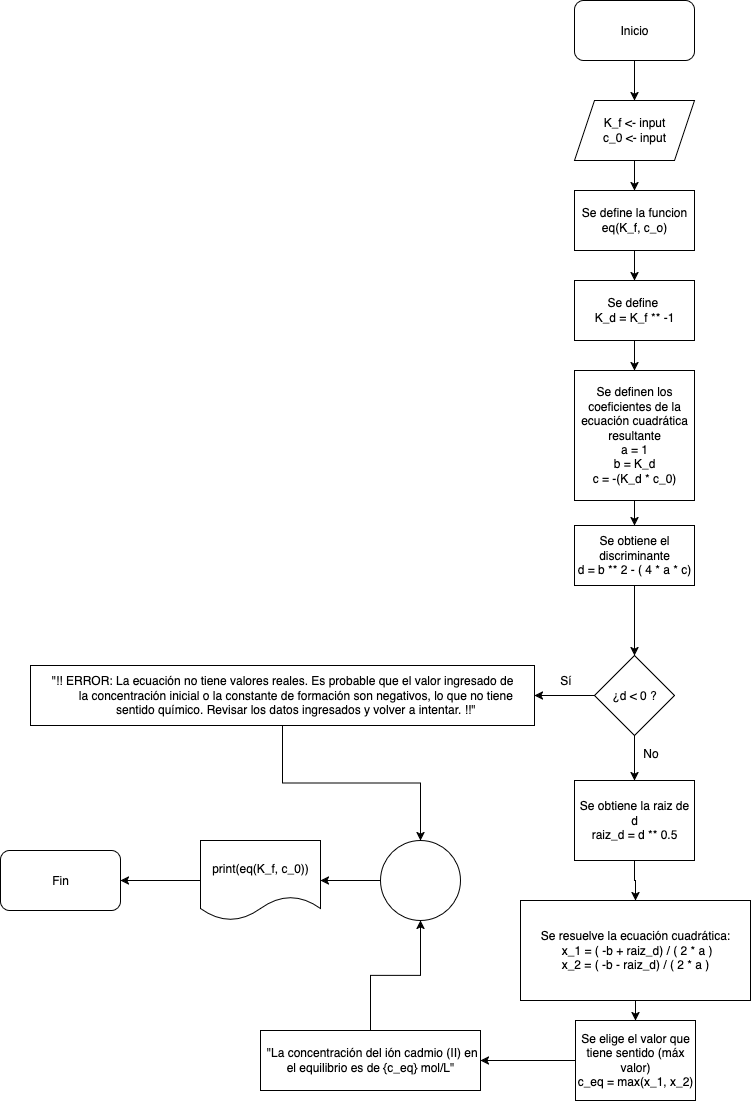

The diagram above was exported from draw.io. Its source (the exported page's mxGraphModel, read from the mxfile embedded in the PNG):
<mxGraphModel dx="1185" dy="621" grid="0" gridSize="10" guides="1" tooltips="1" connect="1" arrows="1" fold="1" page="1" pageScale="1" pageWidth="827" pageHeight="1169" math="0" shadow="0">
  <root>
    <mxCell id="0" />
    <mxCell id="1" parent="0" />
    <mxCell id="4RdXVck8ww7KC59nV9uh-4" value="" style="edgeStyle=orthogonalEdgeStyle;rounded=0;orthogonalLoop=1;jettySize=auto;html=1;" parent="1" source="4RdXVck8ww7KC59nV9uh-1" target="4RdXVck8ww7KC59nV9uh-2" edge="1">
      <mxGeometry relative="1" as="geometry" />
    </mxCell>
    <mxCell id="4RdXVck8ww7KC59nV9uh-1" value="Inicio" style="rounded=1;whiteSpace=wrap;html=1;" parent="1" vertex="1">
      <mxGeometry x="594" y="20" width="120" height="60" as="geometry" />
    </mxCell>
    <mxCell id="4RdXVck8ww7KC59nV9uh-10" value="" style="edgeStyle=orthogonalEdgeStyle;rounded=0;orthogonalLoop=1;jettySize=auto;html=1;" parent="1" source="4RdXVck8ww7KC59nV9uh-2" target="4RdXVck8ww7KC59nV9uh-9" edge="1">
      <mxGeometry relative="1" as="geometry" />
    </mxCell>
    <mxCell id="4RdXVck8ww7KC59nV9uh-2" value="&lt;div&gt;K_f &amp;lt;- input&lt;/div&gt;&lt;div&gt;c_0 &amp;lt;- input&lt;/div&gt;" style="shape=parallelogram;perimeter=parallelogramPerimeter;whiteSpace=wrap;html=1;fixedSize=1;" parent="1" vertex="1">
      <mxGeometry x="594" y="120" width="120" height="60" as="geometry" />
    </mxCell>
    <mxCell id="4RdXVck8ww7KC59nV9uh-12" value="" style="edgeStyle=orthogonalEdgeStyle;rounded=0;orthogonalLoop=1;jettySize=auto;html=1;" parent="1" source="4RdXVck8ww7KC59nV9uh-9" target="4RdXVck8ww7KC59nV9uh-11" edge="1">
      <mxGeometry relative="1" as="geometry" />
    </mxCell>
    <mxCell id="4RdXVck8ww7KC59nV9uh-9" value="&lt;div&gt;Se define la funcion&lt;/div&gt;&lt;div&gt;eq(K_f, c_o)&lt;/div&gt;" style="rounded=0;whiteSpace=wrap;html=1;" parent="1" vertex="1">
      <mxGeometry x="594" y="210" width="120" height="60" as="geometry" />
    </mxCell>
    <mxCell id="4RdXVck8ww7KC59nV9uh-14" value="" style="edgeStyle=orthogonalEdgeStyle;rounded=0;orthogonalLoop=1;jettySize=auto;html=1;" parent="1" source="4RdXVck8ww7KC59nV9uh-11" target="4RdXVck8ww7KC59nV9uh-13" edge="1">
      <mxGeometry relative="1" as="geometry" />
    </mxCell>
    <mxCell id="4RdXVck8ww7KC59nV9uh-11" value="&lt;div&gt;Se define&amp;nbsp;&lt;/div&gt;&lt;div&gt;K_d = K_f ** -1&lt;/div&gt;" style="whiteSpace=wrap;html=1;rounded=0;" parent="1" vertex="1">
      <mxGeometry x="594" y="300" width="120" height="60" as="geometry" />
    </mxCell>
    <mxCell id="4RdXVck8ww7KC59nV9uh-16" value="" style="edgeStyle=orthogonalEdgeStyle;rounded=0;orthogonalLoop=1;jettySize=auto;html=1;" parent="1" source="4RdXVck8ww7KC59nV9uh-13" target="4RdXVck8ww7KC59nV9uh-15" edge="1">
      <mxGeometry relative="1" as="geometry" />
    </mxCell>
    <mxCell id="4RdXVck8ww7KC59nV9uh-13" value="&lt;div&gt;Se definen los coeficientes de la ecuación cuadrática resultante&lt;/div&gt;&lt;div&gt;a = 1&lt;/div&gt;&lt;div&gt;b = K_d&lt;/div&gt;&lt;div&gt;c = -(K_d * c_0)&lt;/div&gt;" style="whiteSpace=wrap;html=1;rounded=0;" parent="1" vertex="1">
      <mxGeometry x="594" y="390" width="120" height="130" as="geometry" />
    </mxCell>
    <mxCell id="4RdXVck8ww7KC59nV9uh-18" value="" style="edgeStyle=orthogonalEdgeStyle;rounded=0;orthogonalLoop=1;jettySize=auto;html=1;" parent="1" source="4RdXVck8ww7KC59nV9uh-15" target="4RdXVck8ww7KC59nV9uh-17" edge="1">
      <mxGeometry relative="1" as="geometry" />
    </mxCell>
    <mxCell id="4RdXVck8ww7KC59nV9uh-15" value="&lt;div&gt;Se obtiene el discriminante&lt;/div&gt;&lt;div&gt;d = b ** 2 - ( 4 * a * c)&lt;/div&gt;" style="whiteSpace=wrap;html=1;rounded=0;" parent="1" vertex="1">
      <mxGeometry x="594" y="545" width="120" height="60" as="geometry" />
    </mxCell>
    <mxCell id="4RdXVck8ww7KC59nV9uh-20" value="" style="edgeStyle=orthogonalEdgeStyle;rounded=0;orthogonalLoop=1;jettySize=auto;html=1;" parent="1" source="4RdXVck8ww7KC59nV9uh-17" target="4RdXVck8ww7KC59nV9uh-19" edge="1">
      <mxGeometry relative="1" as="geometry" />
    </mxCell>
    <mxCell id="4RdXVck8ww7KC59nV9uh-23" value="" style="edgeStyle=orthogonalEdgeStyle;rounded=0;orthogonalLoop=1;jettySize=auto;html=1;" parent="1" source="4RdXVck8ww7KC59nV9uh-17" target="4RdXVck8ww7KC59nV9uh-22" edge="1">
      <mxGeometry relative="1" as="geometry" />
    </mxCell>
    <mxCell id="4RdXVck8ww7KC59nV9uh-17" value="¿d &amp;lt; 0 ?" style="rhombus;whiteSpace=wrap;html=1;rounded=0;" parent="1" vertex="1">
      <mxGeometry x="614" y="675" width="80" height="80" as="geometry" />
    </mxCell>
    <mxCell id="4RdXVck8ww7KC59nV9uh-39" value="" style="edgeStyle=orthogonalEdgeStyle;rounded=0;orthogonalLoop=1;jettySize=auto;html=1;" parent="1" source="4RdXVck8ww7KC59nV9uh-19" target="4RdXVck8ww7KC59nV9uh-37" edge="1">
      <mxGeometry relative="1" as="geometry" />
    </mxCell>
    <mxCell id="4RdXVck8ww7KC59nV9uh-19" value="&quot;!! ERROR: La ecuación no tiene valores reales. Es probable que el valor ingresado de&lt;br&gt;&amp;nbsp; &amp;nbsp; &amp;nbsp; &amp;nbsp; la concentración inicial o la constante de formación son negativos, lo que no tiene&lt;br&gt;&amp;nbsp; &amp;nbsp; &amp;nbsp; &amp;nbsp; sentido químico. Revisar los datos ingresados y volver a intentar. !!&quot;" style="whiteSpace=wrap;html=1;rounded=0;" parent="1" vertex="1">
      <mxGeometry x="50" y="685" width="504" height="60" as="geometry" />
    </mxCell>
    <mxCell id="4RdXVck8ww7KC59nV9uh-21" value="Sí" style="text;html=1;align=center;verticalAlign=middle;resizable=0;points=[];autosize=1;strokeColor=none;fillColor=none;" parent="1" vertex="1">
      <mxGeometry x="570" y="685" width="30" height="30" as="geometry" />
    </mxCell>
    <mxCell id="4RdXVck8ww7KC59nV9uh-29" value="" style="edgeStyle=orthogonalEdgeStyle;rounded=0;orthogonalLoop=1;jettySize=auto;html=1;" parent="1" source="4RdXVck8ww7KC59nV9uh-22" target="4RdXVck8ww7KC59nV9uh-27" edge="1">
      <mxGeometry relative="1" as="geometry" />
    </mxCell>
    <mxCell id="4RdXVck8ww7KC59nV9uh-22" value="&lt;div&gt;Se obtiene la raiz de d&lt;/div&gt;&lt;div&gt;raiz_d = d ** 0.5&lt;/div&gt;" style="whiteSpace=wrap;html=1;rounded=0;" parent="1" vertex="1">
      <mxGeometry x="594" y="800" width="120" height="80" as="geometry" />
    </mxCell>
    <mxCell id="4RdXVck8ww7KC59nV9uh-24" value="No" style="text;html=1;align=center;verticalAlign=middle;resizable=0;points=[];autosize=1;strokeColor=none;fillColor=none;" parent="1" vertex="1">
      <mxGeometry x="650" y="758" width="40" height="30" as="geometry" />
    </mxCell>
    <mxCell id="4RdXVck8ww7KC59nV9uh-32" value="" style="edgeStyle=orthogonalEdgeStyle;rounded=0;orthogonalLoop=1;jettySize=auto;html=1;" parent="1" source="4RdXVck8ww7KC59nV9uh-27" target="4RdXVck8ww7KC59nV9uh-31" edge="1">
      <mxGeometry relative="1" as="geometry" />
    </mxCell>
    <mxCell id="4RdXVck8ww7KC59nV9uh-27" value="&lt;div&gt;Se resuelve la ecuación cuadrática:&lt;/div&gt;&lt;div&gt;&amp;nbsp;x_1 = ( -b + raiz_d) / ( 2 * a )&lt;br&gt;x_2 = ( -b - raiz_d) / ( 2 * a )&lt;/div&gt;" style="whiteSpace=wrap;html=1;rounded=0;" parent="1" vertex="1">
      <mxGeometry x="540" y="920" width="230" height="100" as="geometry" />
    </mxCell>
    <mxCell id="4RdXVck8ww7KC59nV9uh-34" value="" style="edgeStyle=orthogonalEdgeStyle;rounded=0;orthogonalLoop=1;jettySize=auto;html=1;" parent="1" source="4RdXVck8ww7KC59nV9uh-31" target="4RdXVck8ww7KC59nV9uh-33" edge="1">
      <mxGeometry relative="1" as="geometry" />
    </mxCell>
    <mxCell id="4RdXVck8ww7KC59nV9uh-31" value="&lt;div&gt;Se elige el valor que tiene sentido (máx valor)&lt;/div&gt;&lt;div&gt;c_eq = max(x_1, x_2)&lt;/div&gt;" style="whiteSpace=wrap;html=1;rounded=0;" parent="1" vertex="1">
      <mxGeometry x="595" y="1040" width="120" height="80" as="geometry" />
    </mxCell>
    <mxCell id="4RdXVck8ww7KC59nV9uh-38" value="" style="edgeStyle=orthogonalEdgeStyle;rounded=0;orthogonalLoop=1;jettySize=auto;html=1;" parent="1" source="4RdXVck8ww7KC59nV9uh-33" target="4RdXVck8ww7KC59nV9uh-37" edge="1">
      <mxGeometry relative="1" as="geometry" />
    </mxCell>
    <mxCell id="4RdXVck8ww7KC59nV9uh-33" value="&lt;div&gt;&amp;nbsp;&quot;La concentración del ión cadmio (II) en el equilibrio es de {c_eq} mol/L&quot;&lt;/div&gt;" style="whiteSpace=wrap;html=1;rounded=0;" parent="1" vertex="1">
      <mxGeometry x="280" y="1050" width="220" height="60" as="geometry" />
    </mxCell>
    <mxCell id="4RdXVck8ww7KC59nV9uh-41" value="" style="edgeStyle=orthogonalEdgeStyle;rounded=0;orthogonalLoop=1;jettySize=auto;html=1;" parent="1" source="4RdXVck8ww7KC59nV9uh-37" target="4RdXVck8ww7KC59nV9uh-40" edge="1">
      <mxGeometry relative="1" as="geometry" />
    </mxCell>
    <mxCell id="4RdXVck8ww7KC59nV9uh-37" value="" style="ellipse;whiteSpace=wrap;html=1;rounded=0;" parent="1" vertex="1">
      <mxGeometry x="400" y="860" width="80" height="80" as="geometry" />
    </mxCell>
    <mxCell id="4RdXVck8ww7KC59nV9uh-45" value="" style="edgeStyle=orthogonalEdgeStyle;rounded=0;orthogonalLoop=1;jettySize=auto;html=1;" parent="1" source="4RdXVck8ww7KC59nV9uh-40" target="4RdXVck8ww7KC59nV9uh-44" edge="1">
      <mxGeometry relative="1" as="geometry" />
    </mxCell>
    <mxCell id="4RdXVck8ww7KC59nV9uh-40" value="print(eq(K_f, c_0))" style="shape=document;whiteSpace=wrap;html=1;boundedLbl=1;rounded=0;" parent="1" vertex="1">
      <mxGeometry x="220" y="860" width="120" height="80" as="geometry" />
    </mxCell>
    <mxCell id="4RdXVck8ww7KC59nV9uh-44" value="Fin" style="rounded=1;whiteSpace=wrap;html=1;" parent="1" vertex="1">
      <mxGeometry x="20" y="870" width="120" height="60" as="geometry" />
    </mxCell>
  </root>
</mxGraphModel>